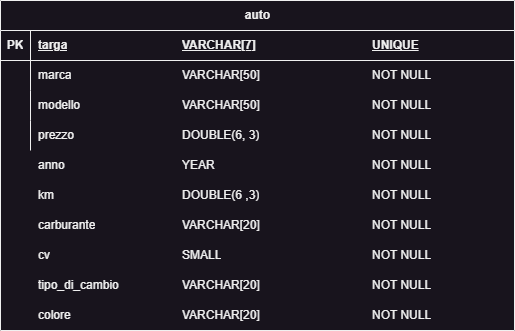

The diagram above was exported from draw.io. Its source (the exported page's mxGraphModel, read from the mxfile embedded in the PNG):
<mxGraphModel dx="808" dy="1610" grid="1" gridSize="10" guides="1" tooltips="1" connect="1" arrows="1" fold="1" page="1" pageScale="1" pageWidth="827" pageHeight="1169" math="0" shadow="0">
  <root>
    <mxCell id="0" />
    <mxCell id="1" parent="0" />
    <mxCell id="5fmZ2GNB9MsUMzNb7kDH-1" value="auto" style="shape=table;startSize=30;container=1;collapsible=1;childLayout=tableLayout;fixedRows=1;rowLines=0;fontStyle=1;align=center;resizeLast=1;html=1;" vertex="1" parent="1">
      <mxGeometry x="226" y="-1160" width="514" height="330" as="geometry" />
    </mxCell>
    <mxCell id="5fmZ2GNB9MsUMzNb7kDH-2" value="" style="shape=tableRow;horizontal=0;startSize=0;swimlaneHead=0;swimlaneBody=0;fillColor=none;collapsible=0;dropTarget=0;points=[[0,0.5],[1,0.5]];portConstraint=eastwest;top=0;left=0;right=0;bottom=1;" vertex="1" parent="5fmZ2GNB9MsUMzNb7kDH-1">
      <mxGeometry y="30" width="514" height="30" as="geometry" />
    </mxCell>
    <mxCell id="5fmZ2GNB9MsUMzNb7kDH-3" value="PK" style="shape=partialRectangle;connectable=0;fillColor=none;top=0;left=0;bottom=0;right=0;fontStyle=1;overflow=hidden;whiteSpace=wrap;html=1;" vertex="1" parent="5fmZ2GNB9MsUMzNb7kDH-2">
      <mxGeometry width="30" height="30" as="geometry">
        <mxRectangle width="30" height="30" as="alternateBounds" />
      </mxGeometry>
    </mxCell>
    <mxCell id="5fmZ2GNB9MsUMzNb7kDH-4" value="targa" style="shape=partialRectangle;connectable=0;fillColor=none;top=0;left=0;bottom=0;right=0;align=left;spacingLeft=6;fontStyle=5;overflow=hidden;whiteSpace=wrap;html=1;" vertex="1" parent="5fmZ2GNB9MsUMzNb7kDH-2">
      <mxGeometry x="30" width="484" height="30" as="geometry">
        <mxRectangle width="484" height="30" as="alternateBounds" />
      </mxGeometry>
    </mxCell>
    <mxCell id="5fmZ2GNB9MsUMzNb7kDH-5" value="" style="shape=tableRow;horizontal=0;startSize=0;swimlaneHead=0;swimlaneBody=0;fillColor=none;collapsible=0;dropTarget=0;points=[[0,0.5],[1,0.5]];portConstraint=eastwest;top=0;left=0;right=0;bottom=0;" vertex="1" parent="5fmZ2GNB9MsUMzNb7kDH-1">
      <mxGeometry y="60" width="514" height="30" as="geometry" />
    </mxCell>
    <mxCell id="5fmZ2GNB9MsUMzNb7kDH-6" value="" style="shape=partialRectangle;connectable=0;fillColor=none;top=0;left=0;bottom=0;right=0;editable=1;overflow=hidden;whiteSpace=wrap;html=1;" vertex="1" parent="5fmZ2GNB9MsUMzNb7kDH-5">
      <mxGeometry width="30" height="30" as="geometry">
        <mxRectangle width="30" height="30" as="alternateBounds" />
      </mxGeometry>
    </mxCell>
    <mxCell id="5fmZ2GNB9MsUMzNb7kDH-7" value="marca" style="shape=partialRectangle;connectable=0;fillColor=none;top=0;left=0;bottom=0;right=0;align=left;spacingLeft=6;overflow=hidden;whiteSpace=wrap;html=1;" vertex="1" parent="5fmZ2GNB9MsUMzNb7kDH-5">
      <mxGeometry x="30" width="484" height="30" as="geometry">
        <mxRectangle width="484" height="30" as="alternateBounds" />
      </mxGeometry>
    </mxCell>
    <mxCell id="5fmZ2GNB9MsUMzNb7kDH-8" value="" style="shape=tableRow;horizontal=0;startSize=0;swimlaneHead=0;swimlaneBody=0;fillColor=none;collapsible=0;dropTarget=0;points=[[0,0.5],[1,0.5]];portConstraint=eastwest;top=0;left=0;right=0;bottom=0;" vertex="1" parent="5fmZ2GNB9MsUMzNb7kDH-1">
      <mxGeometry y="90" width="514" height="30" as="geometry" />
    </mxCell>
    <mxCell id="5fmZ2GNB9MsUMzNb7kDH-9" value="" style="shape=partialRectangle;connectable=0;fillColor=none;top=0;left=0;bottom=0;right=0;editable=1;overflow=hidden;whiteSpace=wrap;html=1;" vertex="1" parent="5fmZ2GNB9MsUMzNb7kDH-8">
      <mxGeometry width="30" height="30" as="geometry">
        <mxRectangle width="30" height="30" as="alternateBounds" />
      </mxGeometry>
    </mxCell>
    <mxCell id="5fmZ2GNB9MsUMzNb7kDH-10" value="modello" style="shape=partialRectangle;connectable=0;fillColor=none;top=0;left=0;bottom=0;right=0;align=left;spacingLeft=6;overflow=hidden;whiteSpace=wrap;html=1;" vertex="1" parent="5fmZ2GNB9MsUMzNb7kDH-8">
      <mxGeometry x="30" width="484" height="30" as="geometry">
        <mxRectangle width="484" height="30" as="alternateBounds" />
      </mxGeometry>
    </mxCell>
    <mxCell id="5fmZ2GNB9MsUMzNb7kDH-11" value="" style="shape=tableRow;horizontal=0;startSize=0;swimlaneHead=0;swimlaneBody=0;fillColor=none;collapsible=0;dropTarget=0;points=[[0,0.5],[1,0.5]];portConstraint=eastwest;top=0;left=0;right=0;bottom=0;" vertex="1" parent="5fmZ2GNB9MsUMzNb7kDH-1">
      <mxGeometry y="120" width="514" height="30" as="geometry" />
    </mxCell>
    <mxCell id="5fmZ2GNB9MsUMzNb7kDH-12" value="" style="shape=partialRectangle;connectable=0;fillColor=none;top=0;left=0;bottom=0;right=0;editable=1;overflow=hidden;whiteSpace=wrap;html=1;" vertex="1" parent="5fmZ2GNB9MsUMzNb7kDH-11">
      <mxGeometry width="30" height="30" as="geometry">
        <mxRectangle width="30" height="30" as="alternateBounds" />
      </mxGeometry>
    </mxCell>
    <mxCell id="5fmZ2GNB9MsUMzNb7kDH-13" value="prezzo" style="shape=partialRectangle;connectable=0;fillColor=none;top=0;left=0;bottom=0;right=0;align=left;spacingLeft=6;overflow=hidden;whiteSpace=wrap;html=1;" vertex="1" parent="5fmZ2GNB9MsUMzNb7kDH-11">
      <mxGeometry x="30" width="484" height="30" as="geometry">
        <mxRectangle width="484" height="30" as="alternateBounds" />
      </mxGeometry>
    </mxCell>
    <mxCell id="5fmZ2GNB9MsUMzNb7kDH-14" value="anno" style="shape=partialRectangle;connectable=0;fillColor=none;top=0;left=0;bottom=0;right=0;align=left;spacingLeft=6;overflow=hidden;whiteSpace=wrap;html=1;" vertex="1" parent="1">
      <mxGeometry x="256" y="-1010" width="144" height="30" as="geometry">
        <mxRectangle width="346" height="30" as="alternateBounds" />
      </mxGeometry>
    </mxCell>
    <mxCell id="5fmZ2GNB9MsUMzNb7kDH-15" value="km" style="shape=partialRectangle;connectable=0;fillColor=none;top=0;left=0;bottom=0;right=0;align=left;spacingLeft=6;overflow=hidden;whiteSpace=wrap;html=1;" vertex="1" parent="1">
      <mxGeometry x="256" y="-980" width="144" height="30" as="geometry">
        <mxRectangle width="346" height="30" as="alternateBounds" />
      </mxGeometry>
    </mxCell>
    <mxCell id="5fmZ2GNB9MsUMzNb7kDH-16" value="carburante" style="shape=partialRectangle;connectable=0;fillColor=none;top=0;left=0;bottom=0;right=0;align=left;spacingLeft=6;overflow=hidden;whiteSpace=wrap;html=1;" vertex="1" parent="1">
      <mxGeometry x="256" y="-950" width="144" height="30" as="geometry">
        <mxRectangle width="346" height="30" as="alternateBounds" />
      </mxGeometry>
    </mxCell>
    <mxCell id="5fmZ2GNB9MsUMzNb7kDH-17" value="cv" style="shape=partialRectangle;connectable=0;fillColor=none;top=0;left=0;bottom=0;right=0;align=left;spacingLeft=6;overflow=hidden;whiteSpace=wrap;html=1;" vertex="1" parent="1">
      <mxGeometry x="256" y="-920" width="144" height="30" as="geometry">
        <mxRectangle width="346" height="30" as="alternateBounds" />
      </mxGeometry>
    </mxCell>
    <mxCell id="5fmZ2GNB9MsUMzNb7kDH-18" value="tipo_di_cambio" style="shape=partialRectangle;connectable=0;fillColor=none;top=0;left=0;bottom=0;right=0;align=left;spacingLeft=6;overflow=hidden;whiteSpace=wrap;html=1;" vertex="1" parent="1">
      <mxGeometry x="256" y="-890" width="144" height="30" as="geometry">
        <mxRectangle width="346" height="30" as="alternateBounds" />
      </mxGeometry>
    </mxCell>
    <mxCell id="5fmZ2GNB9MsUMzNb7kDH-19" value="colore" style="shape=partialRectangle;connectable=0;fillColor=none;top=0;left=0;bottom=0;right=0;align=left;spacingLeft=6;overflow=hidden;whiteSpace=wrap;html=1;" vertex="1" parent="1">
      <mxGeometry x="256" y="-860" width="144" height="30" as="geometry">
        <mxRectangle width="346" height="30" as="alternateBounds" />
      </mxGeometry>
    </mxCell>
    <mxCell id="5fmZ2GNB9MsUMzNb7kDH-20" value="VARCHAR[20]" style="shape=partialRectangle;connectable=0;fillColor=none;top=0;left=0;bottom=0;right=0;align=left;spacingLeft=6;overflow=hidden;whiteSpace=wrap;html=1;" vertex="1" parent="1">
      <mxGeometry x="400" y="-860" width="190" height="30" as="geometry">
        <mxRectangle width="346" height="30" as="alternateBounds" />
      </mxGeometry>
    </mxCell>
    <mxCell id="5fmZ2GNB9MsUMzNb7kDH-21" value="VARCHAR[20]" style="shape=partialRectangle;connectable=0;fillColor=none;top=0;left=0;bottom=0;right=0;align=left;spacingLeft=6;overflow=hidden;whiteSpace=wrap;html=1;" vertex="1" parent="1">
      <mxGeometry x="400" y="-890" width="190" height="30" as="geometry">
        <mxRectangle width="346" height="30" as="alternateBounds" />
      </mxGeometry>
    </mxCell>
    <mxCell id="5fmZ2GNB9MsUMzNb7kDH-22" value="SMALL" style="shape=partialRectangle;connectable=0;fillColor=none;top=0;left=0;bottom=0;right=0;align=left;spacingLeft=6;overflow=hidden;whiteSpace=wrap;html=1;" vertex="1" parent="1">
      <mxGeometry x="400" y="-920" width="190" height="30" as="geometry">
        <mxRectangle width="346" height="30" as="alternateBounds" />
      </mxGeometry>
    </mxCell>
    <mxCell id="5fmZ2GNB9MsUMzNb7kDH-23" value="VARCHAR[20]" style="shape=partialRectangle;connectable=0;fillColor=none;top=0;left=0;bottom=0;right=0;align=left;spacingLeft=6;overflow=hidden;whiteSpace=wrap;html=1;" vertex="1" parent="1">
      <mxGeometry x="400" y="-950" width="190" height="30" as="geometry">
        <mxRectangle width="346" height="30" as="alternateBounds" />
      </mxGeometry>
    </mxCell>
    <mxCell id="5fmZ2GNB9MsUMzNb7kDH-24" value="DOUBLE(6 ,3)" style="shape=partialRectangle;connectable=0;fillColor=none;top=0;left=0;bottom=0;right=0;align=left;spacingLeft=6;overflow=hidden;whiteSpace=wrap;html=1;" vertex="1" parent="1">
      <mxGeometry x="400" y="-980" width="190" height="30" as="geometry">
        <mxRectangle width="346" height="30" as="alternateBounds" />
      </mxGeometry>
    </mxCell>
    <mxCell id="5fmZ2GNB9MsUMzNb7kDH-25" value="YEAR" style="shape=partialRectangle;connectable=0;fillColor=none;top=0;left=0;bottom=0;right=0;align=left;spacingLeft=6;overflow=hidden;whiteSpace=wrap;html=1;" vertex="1" parent="1">
      <mxGeometry x="400" y="-1010" width="190" height="30" as="geometry">
        <mxRectangle width="346" height="30" as="alternateBounds" />
      </mxGeometry>
    </mxCell>
    <mxCell id="5fmZ2GNB9MsUMzNb7kDH-26" value="DOUBLE(6, 3)" style="shape=partialRectangle;connectable=0;fillColor=none;top=0;left=0;bottom=0;right=0;align=left;spacingLeft=6;overflow=hidden;whiteSpace=wrap;html=1;" vertex="1" parent="1">
      <mxGeometry x="400" y="-1040" width="190" height="30" as="geometry">
        <mxRectangle width="346" height="30" as="alternateBounds" />
      </mxGeometry>
    </mxCell>
    <mxCell id="5fmZ2GNB9MsUMzNb7kDH-27" value="VARCHAR[50]" style="shape=partialRectangle;connectable=0;fillColor=none;top=0;left=0;bottom=0;right=0;align=left;spacingLeft=6;overflow=hidden;whiteSpace=wrap;html=1;" vertex="1" parent="1">
      <mxGeometry x="400" y="-1070" width="190" height="30" as="geometry">
        <mxRectangle width="346" height="30" as="alternateBounds" />
      </mxGeometry>
    </mxCell>
    <mxCell id="5fmZ2GNB9MsUMzNb7kDH-28" value="VARCHAR[50]" style="shape=partialRectangle;connectable=0;fillColor=none;top=0;left=0;bottom=0;right=0;align=left;spacingLeft=6;overflow=hidden;whiteSpace=wrap;html=1;" vertex="1" parent="1">
      <mxGeometry x="400" y="-1100" width="190" height="30" as="geometry">
        <mxRectangle width="346" height="30" as="alternateBounds" />
      </mxGeometry>
    </mxCell>
    <mxCell id="5fmZ2GNB9MsUMzNb7kDH-29" value="&lt;b&gt;&lt;u&gt;VARCHAR[7]&lt;/u&gt;&lt;/b&gt;" style="shape=partialRectangle;connectable=0;fillColor=none;top=0;left=0;bottom=0;right=0;align=left;spacingLeft=6;overflow=hidden;whiteSpace=wrap;html=1;" vertex="1" parent="1">
      <mxGeometry x="400" y="-1130" width="190" height="30" as="geometry">
        <mxRectangle width="346" height="30" as="alternateBounds" />
      </mxGeometry>
    </mxCell>
    <mxCell id="5fmZ2GNB9MsUMzNb7kDH-30" value="NOT NULL" style="shape=partialRectangle;connectable=0;fillColor=none;top=0;left=0;bottom=0;right=0;align=left;spacingLeft=6;overflow=hidden;whiteSpace=wrap;html=1;" vertex="1" parent="1">
      <mxGeometry x="590" y="-860" width="144" height="30" as="geometry">
        <mxRectangle width="346" height="30" as="alternateBounds" />
      </mxGeometry>
    </mxCell>
    <mxCell id="5fmZ2GNB9MsUMzNb7kDH-31" value="NOT NULL" style="shape=partialRectangle;connectable=0;fillColor=none;top=0;left=0;bottom=0;right=0;align=left;spacingLeft=6;overflow=hidden;whiteSpace=wrap;html=1;" vertex="1" parent="1">
      <mxGeometry x="590" y="-890" width="144" height="30" as="geometry">
        <mxRectangle width="346" height="30" as="alternateBounds" />
      </mxGeometry>
    </mxCell>
    <mxCell id="5fmZ2GNB9MsUMzNb7kDH-32" value="NOT NULL" style="shape=partialRectangle;connectable=0;fillColor=none;top=0;left=0;bottom=0;right=0;align=left;spacingLeft=6;overflow=hidden;whiteSpace=wrap;html=1;" vertex="1" parent="1">
      <mxGeometry x="590" y="-920" width="144" height="30" as="geometry">
        <mxRectangle width="346" height="30" as="alternateBounds" />
      </mxGeometry>
    </mxCell>
    <mxCell id="5fmZ2GNB9MsUMzNb7kDH-33" value="NOT NULL" style="shape=partialRectangle;connectable=0;fillColor=none;top=0;left=0;bottom=0;right=0;align=left;spacingLeft=6;overflow=hidden;whiteSpace=wrap;html=1;" vertex="1" parent="1">
      <mxGeometry x="590" y="-950" width="144" height="30" as="geometry">
        <mxRectangle width="346" height="30" as="alternateBounds" />
      </mxGeometry>
    </mxCell>
    <mxCell id="5fmZ2GNB9MsUMzNb7kDH-34" value="NOT NULL" style="shape=partialRectangle;connectable=0;fillColor=none;top=0;left=0;bottom=0;right=0;align=left;spacingLeft=6;overflow=hidden;whiteSpace=wrap;html=1;" vertex="1" parent="1">
      <mxGeometry x="590" y="-980" width="144" height="30" as="geometry">
        <mxRectangle width="346" height="30" as="alternateBounds" />
      </mxGeometry>
    </mxCell>
    <mxCell id="5fmZ2GNB9MsUMzNb7kDH-35" value="NOT NULL" style="shape=partialRectangle;connectable=0;fillColor=none;top=0;left=0;bottom=0;right=0;align=left;spacingLeft=6;overflow=hidden;whiteSpace=wrap;html=1;" vertex="1" parent="1">
      <mxGeometry x="590" y="-1010" width="144" height="30" as="geometry">
        <mxRectangle width="346" height="30" as="alternateBounds" />
      </mxGeometry>
    </mxCell>
    <mxCell id="5fmZ2GNB9MsUMzNb7kDH-36" value="NOT NULL" style="shape=partialRectangle;connectable=0;fillColor=none;top=0;left=0;bottom=0;right=0;align=left;spacingLeft=6;overflow=hidden;whiteSpace=wrap;html=1;" vertex="1" parent="1">
      <mxGeometry x="590" y="-1040" width="144" height="30" as="geometry">
        <mxRectangle width="346" height="30" as="alternateBounds" />
      </mxGeometry>
    </mxCell>
    <mxCell id="5fmZ2GNB9MsUMzNb7kDH-37" value="NOT NULL" style="shape=partialRectangle;connectable=0;fillColor=none;top=0;left=0;bottom=0;right=0;align=left;spacingLeft=6;overflow=hidden;whiteSpace=wrap;html=1;" vertex="1" parent="1">
      <mxGeometry x="590" y="-1070" width="144" height="30" as="geometry">
        <mxRectangle width="346" height="30" as="alternateBounds" />
      </mxGeometry>
    </mxCell>
    <mxCell id="5fmZ2GNB9MsUMzNb7kDH-38" value="NOT NULL" style="shape=partialRectangle;connectable=0;fillColor=none;top=0;left=0;bottom=0;right=0;align=left;spacingLeft=6;overflow=hidden;whiteSpace=wrap;html=1;" vertex="1" parent="1">
      <mxGeometry x="590" y="-1100" width="144" height="30" as="geometry">
        <mxRectangle width="346" height="30" as="alternateBounds" />
      </mxGeometry>
    </mxCell>
    <mxCell id="5fmZ2GNB9MsUMzNb7kDH-39" value="&lt;b&gt;&lt;u&gt;UNIQUE&lt;/u&gt;&lt;/b&gt;" style="shape=partialRectangle;connectable=0;fillColor=none;top=0;left=0;bottom=0;right=0;align=left;spacingLeft=6;overflow=hidden;whiteSpace=wrap;html=1;" vertex="1" parent="1">
      <mxGeometry x="590" y="-1130" width="144" height="30" as="geometry">
        <mxRectangle width="346" height="30" as="alternateBounds" />
      </mxGeometry>
    </mxCell>
  </root>
</mxGraphModel>